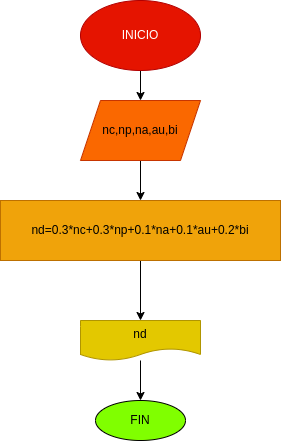

The diagram above was exported from draw.io. Its source (the exported page's mxGraphModel, read from the mxfile embedded in the PNG):
<mxGraphModel dx="388" dy="411" grid="1" gridSize="10" guides="1" tooltips="1" connect="1" arrows="1" fold="1" page="1" pageScale="1" pageWidth="827" pageHeight="1169" math="0" shadow="0">
  <root>
    <mxCell id="0" />
    <mxCell id="1" parent="0" />
    <mxCell id="5" value="" style="edgeStyle=none;html=1;" edge="1" parent="1" source="2" target="4">
      <mxGeometry relative="1" as="geometry" />
    </mxCell>
    <mxCell id="2" value="INICIO" style="ellipse;whiteSpace=wrap;html=1;fillColor=#e51400;fontColor=#ffffff;strokeColor=#B20000;" vertex="1" parent="1">
      <mxGeometry x="160" y="40" width="120" height="70" as="geometry" />
    </mxCell>
    <mxCell id="9" value="" style="edgeStyle=none;html=1;" edge="1" parent="1" source="4" target="8">
      <mxGeometry relative="1" as="geometry" />
    </mxCell>
    <mxCell id="4" value="nc,np,na,au,bi" style="shape=parallelogram;perimeter=parallelogramPerimeter;whiteSpace=wrap;html=1;fixedSize=1;fillColor=#fa6800;fontColor=#000000;strokeColor=#C73500;" vertex="1" parent="1">
      <mxGeometry x="160" y="140" width="120" height="60" as="geometry" />
    </mxCell>
    <mxCell id="11" value="" style="edgeStyle=none;html=1;" edge="1" parent="1" source="8" target="10">
      <mxGeometry relative="1" as="geometry" />
    </mxCell>
    <mxCell id="8" value="nd=0.3*nc+0.3*np+0.1*na+0.1*au+0.2*bi" style="whiteSpace=wrap;html=1;fillColor=#f0a30a;fontColor=#000000;strokeColor=#BD7000;" vertex="1" parent="1">
      <mxGeometry x="80" y="240" width="280" height="60" as="geometry" />
    </mxCell>
    <mxCell id="13" value="" style="edgeStyle=none;html=1;" edge="1" parent="1" source="10" target="12">
      <mxGeometry relative="1" as="geometry" />
    </mxCell>
    <mxCell id="10" value="nd" style="shape=document;whiteSpace=wrap;html=1;boundedLbl=1;fillColor=#e3c800;fontColor=#000000;strokeColor=#B09500;" vertex="1" parent="1">
      <mxGeometry x="160" y="360" width="120" height="40" as="geometry" />
    </mxCell>
    <mxCell id="12" value="FIN" style="ellipse;whiteSpace=wrap;html=1;fillColor=#80FF00;fontColor=#000000;" vertex="1" parent="1">
      <mxGeometry x="175" y="440" width="90" height="40" as="geometry" />
    </mxCell>
  </root>
</mxGraphModel>